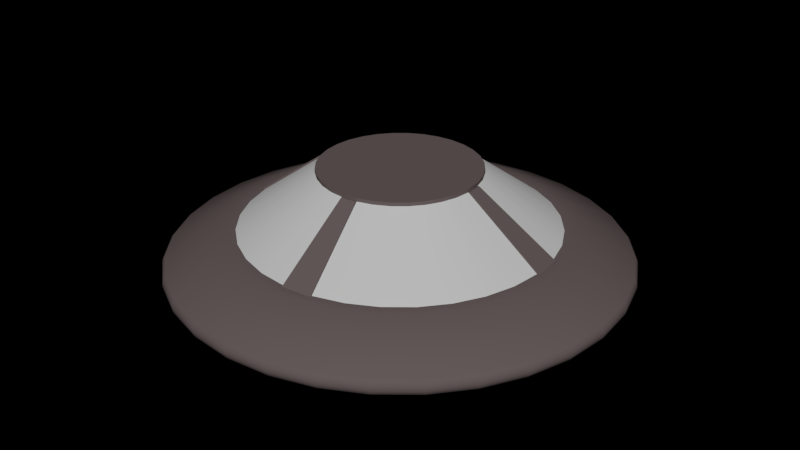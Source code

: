 # Source: Spaceship.blend  (saved by Blender 2.79.0; exported with 4.5.12 LTS)
import bpy
from mathutils import Matrix  # noqa: F401  (used for matrix-valued properties, if any)

bpy.ops.wm.read_factory_settings(use_empty=True)
scene = bpy.context.scene
scene.name = 'Scene'

# ---- collections
col_collection_2 = bpy.data.collections.new('Collection 2'); scene.collection.children.link(col_collection_2)

# ---- materials (node trees are filled in below, after node groups)
mat_material = bpy.data.materials.new('Material')
mat_material.alpha_threshold = 0.0
mat_material.diffuse_color = (0.1144, 0.1144, 0.1144, 1.0)
mat_material.roughness = 0.5
mat_material_001 = bpy.data.materials.new('Material.001')
mat_material_001.alpha_threshold = 0.0
mat_material_001.roughness = 0.5

# ---- material node trees
mat_material.use_nodes = True; mat_material.node_tree.nodes.clear()
_N = mat_material.node_tree.nodes; _L = mat_material.node_tree.links
n0 = _N.new('ShaderNodeOutputMaterial'); n0.name = 'Material Output'; n0.location = (300, 300)
n1 = _N.new('ShaderNodeBsdfDiffuse'); n1.name = 'Diffuse BSDF'; n1.location = (10, 300)
n1.inputs[0].default_value = (0.1392, 0.1101, 0.1091, 1.0)
_L.new(n1.outputs[0], n0.inputs[0])
n0.is_active_output = True
mat_material_001.use_nodes = True; mat_material_001.node_tree.nodes.clear()
_N = mat_material_001.node_tree.nodes; _L = mat_material_001.node_tree.links
n0 = _N.new('ShaderNodeOutputMaterial'); n0.name = 'Material Output'; n0.location = (300, 300)
n1 = _N.new('ShaderNodeBsdfDiffuse'); n1.name = 'Diffuse BSDF'; n1.location = (10, 300)
_L.new(n1.outputs[0], n0.inputs[0])
n0.is_active_output = True

# ---- world
world_world = bpy.data.worlds.new('World'); scene.world = world_world
world_world.color = (0.0, 0.0, 0.0)
world_world.use_sun_shadow = False
world_world.sun_shadow_jitter_overblur = 0.0
world_world.cycles.sampling_method = 'MANUAL'

# ---- meshes
me_cylinder_001 = bpy.data.meshes.new('Cylinder.001')
me_cylinder_001.from_pydata([(2.43e-07, 26.83, 5.607), (26.31, 5.234, 5.607), (26.83, -2.598e-06, 5.607), (5.234, -26.31, 5.607), (-8.498e-06, -26.83, 5.607), (-26.31, -5.234, 5.607), (-26.83, 2.128e-05, 5.607), (-5.233, 26.31, 5.607), (2.072e-06, 13.66, 15.22), (2.665, 13.4, 15.22), (5.228, 12.62, 15.22), (7.59, 11.36, 15.22), (9.66, 9.66, 15.22), (11.36, 7.59, 15.22), (12.62, 5.228, 15.22), (13.4, 2.665, 15.22), (13.66, 4.902e-07, 15.22), (13.4, -2.665, 15.22), (12.62, -5.228, 15.22), (11.36, -7.59, 15.22), (9.66, -9.66, 15.22), (7.59, -11.36, 15.22), (5.228, -12.62, 15.22), (2.665, -13.4, 15.22), (-2.379e-06, -13.66, 15.22), (-2.665, -13.4, 15.22), (-5.228, -12.62, 15.22), (-7.59, -11.36, 15.22), (-9.66, -9.66, 15.22), (-11.36, -7.59, 15.22), (-12.62, -5.228, 15.22), (-13.4, -2.665, 15.22), (-13.66, 1.265e-05, 15.22), (-13.4, 2.665, 15.22), (-12.62, 5.228, 15.22), (-11.36, 7.59, 15.22), (-9.66, 9.66, 15.22), (-7.59, 11.36, 15.22), (-5.228, 12.62, 15.22), (-2.665, 13.4, 15.22), (2.057e-06, 13.66, 15.82), (2.665, 13.4, 15.82), (5.228, 12.62, 15.82), (7.59, 11.36, 15.82), (9.66, 9.66, 15.82), (11.36, 7.59, 15.82), (12.62, 5.228, 15.82), (13.4, 2.665, 15.82), (13.66, 4.902e-07, 15.82), (13.4, -2.665, 15.82), (12.62, -5.228, 15.82), (11.36, -7.59, 15.82), (9.66, -9.66, 15.82), (7.59, -11.36, 15.82), (5.228, -12.62, 15.82), (2.665, -13.4, 15.82), (-2.395e-06, -13.66, 15.82), (-2.665, -13.4, 15.82), (-5.228, -12.62, 15.82), (-7.59, -11.36, 15.82), (-9.66, -9.66, 15.82), (-11.36, -7.59, 15.82), (-12.62, -5.228, 15.82), (-13.4, -2.665, 15.82), (-13.66, 1.265e-05, 15.82), (-13.4, 2.665, 15.82), (-12.62, 5.228, 15.82), (-11.36, 7.59, 15.82), (-9.66, 9.66, 15.82), (-7.59, 11.36, 15.82), (-5.228, 12.62, 15.82), (-2.665, 13.4, 15.82), (27.39, -2.724e-06, 5.507), (26.86, 5.343, 5.507), (-8.749e-06, -27.39, 5.507), (5.343, -26.86, 5.507), (-27.39, 2.165e-05, 5.507), (-26.86, -5.343, 5.507), (1.749e-07, 27.39, 5.507), (-5.343, 26.86, 5.507), (13.95, 4.295e-07, 15.32), (13.68, 2.721, 15.32), (-2.502e-06, -13.95, 15.32), (2.721, -13.68, 15.32), (-13.95, 1.284e-05, 15.32), (-13.68, -2.721, 15.32), (2.043e-06, 13.95, 15.32), (-2.721, 13.68, 15.32), (-0.0344, 26.82, 5.572), (5.231, 26.3, 5.56), (10.26, 24.77, 5.56), (14.9, 22.29, 5.56), (18.96, 18.96, 5.56), (22.29, 14.9, 5.56), (24.77, 10.26, 5.56), (26.31, 5.198, 5.572), (26.82, 0.03439, 5.572), (26.3, -5.231, 5.56), (24.77, -10.26, 5.56), (22.29, -14.9, 5.56), (18.96, -18.96, 5.56), (14.9, -22.29, 5.56), (10.26, -24.77, 5.56), (5.198, -26.31, 5.572), (0.03439, -26.82, 5.572), (-5.231, -26.3, 5.56), (-10.26, -24.77, 5.56), (-14.9, -22.29, 5.56), (-18.96, -18.96, 5.56), (-22.29, -14.9, 5.56), (-24.77, -10.26, 5.56), (-26.31, -5.198, 5.572), (-26.82, -0.03437, 5.572), (-26.3, 5.231, 5.56), (-24.77, 10.26, 5.56), (-22.29, 14.9, 5.56), (-18.96, 18.96, 5.56), (-14.9, 22.29, 5.56), (-10.26, 24.77, 5.56), (-5.198, 26.31, 5.572), (-0.01186, 13.62, 15.19), (2.657, 13.36, 15.2), (5.211, 12.58, 15.2), (7.565, 11.32, 15.2), (9.629, 9.629, 15.2), (11.32, 7.565, 15.2), (12.58, 5.211, 15.2), (13.36, 2.646, 15.19), (13.62, 0.01187, 15.19), (13.36, -2.657, 15.2), (12.58, -5.211, 15.2), (11.32, -7.565, 15.2), (9.629, -9.629, 15.2), (7.565, -11.32, 15.2), (5.211, -12.58, 15.2), (2.646, -13.36, 15.19), (0.01186, -13.62, 15.19), (-2.657, -13.36, 15.2), (-5.211, -12.58, 15.2), (-7.565, -11.32, 15.2), (-9.629, -9.629, 15.2), (-11.32, -7.565, 15.2), (-12.58, -5.211, 15.2), (-13.36, -2.646, 15.19), (-13.62, -0.01185, 15.19), (-13.36, 2.657, 15.2), (-12.58, 5.211, 15.2), (-11.32, 7.565, 15.2), (-9.629, 9.629, 15.2), (-7.565, 11.32, 15.2), (-5.211, 12.58, 15.2), (-2.646, 13.36, 15.19), (2.057e-06, 13.63, 15.79), (2.658, 13.36, 15.79), (5.214, 12.59, 15.79), (7.57, 11.33, 15.79), (9.634, 9.634, 15.79), (11.33, 7.57, 15.79), (12.59, 5.214, 15.79), (13.36, 2.658, 15.79), (13.63, 4.902e-07, 15.79), (13.36, -2.658, 15.79), (12.59, -5.214, 15.79), (11.33, -7.57, 15.79), (9.634, -9.634, 15.79), (7.57, -11.33, 15.79), (5.214, -12.59, 15.79), (2.658, -13.36, 15.79), (-2.395e-06, -13.63, 15.79), (-2.658, -13.36, 15.79), (-5.214, -12.59, 15.79), (-7.57, -11.33, 15.79), (-9.634, -9.634, 15.79), (-11.33, -7.57, 15.79), (-12.59, -5.214, 15.79), (-13.36, -2.658, 15.79), (-13.63, 1.265e-05, 15.79), (-13.36, 2.658, 15.79), (-12.59, 5.214, 15.79), (-11.33, 7.57, 15.79), (-9.634, 9.634, 15.79), (-7.57, 11.33, 15.79), (-5.214, 12.59, 15.79), (-2.658, 13.36, 15.79), (27.35, 0.02538, 5.523), (26.83, 5.31, 5.523), (0.02537, -27.35, 5.523), (5.31, -26.83, 5.523), (-27.35, -0.02536, 5.523), (-26.83, -5.31, 5.523), (-0.02538, 27.35, 5.523), (-5.31, 26.83, 5.523), (13.94, 0.03046, 15.28), (13.68, 2.69, 15.28), (0.03046, -13.94, 15.28), (2.69, -13.68, 15.28), (-13.94, -0.03045, 15.28), (-13.68, -2.69, 15.28), (-0.03046, 13.94, 15.28), (-2.69, 13.68, 15.28), (7.819e-07, 21.52, -5.607), (3.91e-08, 28.84, 5.607), (4.197, 21.1, -5.607), (5.626, 28.28, 5.607), (8.234, 19.88, -5.607), (11.03, 26.64, 5.607), (11.95, 17.89, -5.607), (16.02, 23.98, 5.607), (15.21, 15.21, -5.607), (20.39, 20.39, 5.607), (17.89, 11.95, -5.607), (23.98, 16.02, 5.607), (19.88, 8.234, -5.607), (26.64, 11.03, 5.607), (21.1, 4.197, -5.607), (28.28, 5.626, 5.607), (21.52, -1.447e-06, -5.607), (28.84, -3.034e-06, 5.607), (21.1, -4.197, -5.607), (28.28, -5.626, 5.607), (19.88, -8.234, -5.607), (26.64, -11.03, 5.607), (17.89, -11.95, -5.607), (23.98, -16.02, 5.607), (15.21, -15.21, -5.607), (20.39, -20.39, 5.607), (11.95, -17.89, -5.607), (16.02, -23.98, 5.607), (8.234, -19.88, -5.607), (11.03, -26.64, 5.607), (4.197, -21.1, -5.607), (5.626, -28.28, 5.607), (-6.229e-06, -21.52, -5.607), (-9.357e-06, -28.84, 5.607), (-4.197, -21.1, -5.607), (-5.626, -28.28, 5.607), (-8.234, -19.88, -5.607), (-11.03, -26.64, 5.607), (-11.95, -17.89, -5.607), (-16.02, -23.98, 5.607), (-15.21, -15.21, -5.607), (-20.39, -20.39, 5.607), (-17.89, -11.95, -5.607), (-23.98, -16.02, 5.607), (-19.88, -8.234, -5.607), (-26.64, -11.03, 5.607), (-21.1, -4.197, -5.607), (-28.28, -5.625, 5.607), (-21.52, 1.77e-05, -5.607), (-28.84, 2.263e-05, 5.607), (-21.1, 4.198, -5.607), (-28.28, 5.626, 5.607), (-19.88, 8.234, -5.607), (-26.64, 11.03, 5.607), (-17.89, 11.95, -5.607), (-23.98, 16.02, 5.607), (-15.21, 15.21, -5.607), (-20.39, 20.39, 5.607), (-11.95, 17.89, -5.607), (-16.02, 23.98, 5.607), (-8.234, 19.88, -5.607), (-11.03, 26.64, 5.607), (-4.197, 21.1, -5.607), (-5.625, 28.28, 5.607), (2.43e-07, 26.83, 5.607), (5.234, 26.31, 5.607), (10.27, 24.78, 5.607), (14.9, 22.31, 5.607), (18.97, 18.97, 5.607), (22.31, 14.9, 5.607), (24.78, 10.27, 5.607), (26.31, 5.234, 5.607), (26.83, -2.598e-06, 5.607), (26.31, -5.234, 5.607), (24.78, -10.27, 5.607), (22.31, -14.9, 5.607), (18.97, -18.97, 5.607), (14.9, -22.31, 5.607), (10.27, -24.78, 5.607), (5.234, -26.31, 5.607), (-8.498e-06, -26.83, 5.607), (-5.234, -26.31, 5.607), (-10.27, -24.78, 5.607), (-14.9, -22.31, 5.607), (-18.97, -18.97, 5.607), (-22.31, -14.9, 5.607), (-24.78, -10.27, 5.607), (-26.31, -5.234, 5.607), (-26.83, 2.128e-05, 5.607), (-26.31, 5.234, 5.607), (-24.78, 10.27, 5.607), (-22.31, 14.9, 5.607), (-18.97, 18.97, 5.607), (-14.9, 22.31, 5.607), (-10.27, 24.78, 5.607), (-5.233, 26.31, 5.607), (-9.466e-07, 38.55, 1.248), (-9.466e-07, 38.55, -1.248), (-9.686e-07, 38.77, 0.9807), (-9.835e-07, 38.93, 0.6755), (-9.947e-07, 39.03, 0.3444), (-9.984e-07, 39.07, -8.941e-07), (-9.947e-07, 39.03, -0.3444), (-9.835e-07, 38.93, -0.6755), (-9.686e-07, 38.77, -0.9807), (7.521, 37.81, -1.248), (7.521, 37.81, 1.248), (7.563, 38.02, -0.9807), (7.595, 38.18, -0.6755), (7.615, 38.28, -0.3444), (7.621, 38.31, -8.345e-07), (7.615, 38.28, 0.3444), (7.595, 38.18, 0.6755), (7.563, 38.02, 0.9807), (14.75, 35.61, -1.248), (14.75, 35.61, 1.248), (14.84, 35.82, -0.9807), (14.9, 35.97, -0.6755), (14.94, 36.06, -0.3444), (14.95, 36.09, -8.941e-07), (14.94, 36.06, 0.3444), (14.9, 35.97, 0.6755), (14.84, 35.82, 0.9807), (21.42, 32.05, -1.248), (21.42, 32.05, 1.248), (21.54, 32.23, -0.9807), (21.63, 32.37, -0.6755), (21.68, 32.45, -0.3444), (21.7, 32.48, -8.941e-07), (21.68, 32.45, 0.3444), (21.63, 32.37, 0.6755), (21.54, 32.23, 0.9807), (27.26, 27.26, -1.248), (27.26, 27.26, 1.248), (27.41, 27.41, -0.9807), (27.53, 27.53, -0.6755), (27.6, 27.6, -0.3444), (27.62, 27.62, -1.013e-06), (27.6, 27.6, 0.3444), (27.53, 27.53, 0.6755), (27.41, 27.41, 0.9807), (32.05, 21.42, -1.248), (32.05, 21.42, 1.248), (32.23, 21.54, -0.9807), (32.37, 21.63, -0.6755), (32.45, 21.68, -0.3444), (32.48, 21.7, -6.557e-07), (32.45, 21.68, 0.3444), (32.37, 21.63, 0.6755), (32.23, 21.54, 0.9807), (35.61, 14.75, -1.248), (35.61, 14.75, 1.248), (35.82, 14.84, -0.9807), (35.97, 14.9, -0.6755), (36.06, 14.94, -0.3444), (36.09, 14.95, -4.768e-07), (36.06, 14.94, 0.3444), (35.97, 14.9, 0.6755), (35.82, 14.84, 0.9807), (37.81, 7.521, -1.248), (37.81, 7.521, 1.248), (38.02, 7.563, -0.9807), (38.18, 7.595, -0.6755), (38.28, 7.615, -0.3444), (38.31, 7.621, 0.0), (38.28, 7.615, 0.3444), (38.18, 7.595, 0.6755), (38.02, 7.563, 0.9807), (38.55, -5.141e-06, -1.248), (38.55, -5.141e-06, 1.248), (38.77, -5.187e-06, -0.9807), (38.93, -5.223e-06, -0.6755), (39.03, -5.247e-06, -0.3444), (39.07, -5.253e-06, -2.98e-07), (39.03, -5.247e-06, 0.3444), (38.93, -5.223e-06, 0.6755), (38.77, -5.187e-06, 0.9807), (37.81, -7.521, -1.248), (37.81, -7.521, 1.248), (38.02, -7.563, -0.9807), (38.18, -7.595, -0.6755), (38.28, -7.615, -0.3444), (38.31, -7.621, -5.364e-07), (38.28, -7.615, 0.3444), (38.18, -7.595, 0.6755), (38.02, -7.563, 0.9807), (35.61, -14.75, -1.248), (35.61, -14.75, 1.248), (35.82, -14.84, -0.9807), (35.97, -14.9, -0.6755), (36.06, -14.94, -0.3444), (36.09, -14.95, -6.557e-07), (36.06, -14.94, 0.3444), (35.97, -14.9, 0.6755), (35.82, -14.84, 0.9807), (32.05, -21.42, -1.248), (32.05, -21.42, 1.248), (32.23, -21.54, -0.9807), (32.37, -21.63, -0.6755), (32.45, -21.68, -0.3444), (32.48, -21.7, -7.749e-07), (32.45, -21.68, 0.3444), (32.37, -21.63, 0.6755), (32.23, -21.54, 0.9807), (27.26, -27.26, -1.248), (27.26, -27.26, 1.248), (27.41, -27.41, -0.9807), (27.53, -27.53, -0.6755), (27.6, -27.6, -0.3444), (27.62, -27.62, -1.013e-06), (27.6, -27.6, 0.3444), (27.53, -27.53, 0.6755), (27.41, -27.41, 0.9807), (21.42, -32.05, -1.248), (21.42, -32.05, 1.248), (21.54, -32.23, -0.9807), (21.63, -32.37, -0.6755), (21.68, -32.45, -0.3444), (21.7, -32.48, -9.537e-07), (21.68, -32.45, 0.3444), (21.63, -32.37, 0.6755), (21.54, -32.23, 0.9807), (14.75, -35.61, -1.248), (14.75, -35.61, 1.248), (14.84, -35.82, -0.9807), (14.9, -35.97, -0.6755), (14.94, -36.06, -0.3444), (14.95, -36.09, -1.192e-06), (14.94, -36.06, 0.3444), (14.9, -35.97, 0.6755), (14.84, -35.82, 0.9807), (7.521, -37.81, -1.248), (7.521, -37.81, 1.248), (7.563, -38.02, -0.9807), (7.595, -38.18, -0.6755), (7.615, -38.28, -0.3444), (7.621, -38.31, -1.192e-06), (7.615, -38.28, 0.3444), (7.595, -38.18, 0.6755), (7.563, -38.02, 0.9807), (-1.351e-05, -38.55, -1.248), (-1.351e-05, -38.55, 1.248), (-1.36e-05, -38.77, -0.9807), (-1.367e-05, -38.93, -0.6755), (-1.372e-05, -39.03, -0.3444), (-1.373e-05, -39.07, -1.192e-06), (-1.372e-05, -39.03, 0.3444), (-1.367e-05, -38.93, 0.6755), (-1.36e-05, -38.77, 0.9807), (-7.521, -37.81, -1.248), (-7.521, -37.81, 1.248), (-7.563, -38.02, -0.9807), (-7.595, -38.18, -0.6755), (-7.615, -38.28, -0.3444), (-7.621, -38.31, -1.192e-06), (-7.615, -38.28, 0.3444), (-7.595, -38.18, 0.6755), (-7.563, -38.02, 0.9807), (-14.75, -35.61, -1.248), (-14.75, -35.61, 1.248), (-14.84, -35.82, -0.9807), (-14.9, -35.97, -0.6755), (-14.94, -36.06, -0.3444), (-14.95, -36.09, -1.132e-06), (-14.94, -36.06, 0.3444), (-14.9, -35.97, 0.6755), (-14.84, -35.82, 0.9807), (-21.42, -32.05, -1.248), (-21.42, -32.05, 1.248), (-21.54, -32.23, -0.9807), (-21.63, -32.37, -0.6755), (-21.68, -32.45, -0.3444), (-21.7, -32.48, -1.192e-06), (-21.68, -32.45, 0.3444), (-21.63, -32.37, 0.6755), (-21.54, -32.23, 0.9807), (-27.26, -27.26, -1.248), (-27.26, -27.26, 1.248), (-27.41, -27.41, -0.9807), (-27.53, -27.53, -0.6755), (-27.6, -27.6, -0.3444), (-27.62, -27.62, -1.192e-06), (-27.6, -27.6, 0.3444), (-27.53, -27.53, 0.6755), (-27.41, -27.41, 0.9807), (-32.05, -21.42, -1.248), (-32.05, -21.42, 1.248), (-32.23, -21.54, -0.9807), (-32.37, -21.63, -0.6755), (-32.45, -21.68, -0.3444), (-32.48, -21.7, -1.192e-06), (-32.45, -21.68, 0.3444), (-32.37, -21.63, 0.6755), (-32.23, -21.54, 0.9807), (-35.61, -14.75, -1.248), (-35.61, -14.75, 1.248), (-35.82, -14.84, -0.9807), (-35.97, -14.9, -0.6755), (-36.06, -14.94, -0.3444), (-36.09, -14.95, -1.192e-06), (-36.06, -14.94, 0.3444), (-35.97, -14.9, 0.6755), (-35.82, -14.84, 0.9807), (-37.81, -7.521, -1.248), (-37.81, -7.521, 1.248), (-38.02, -7.563, -0.9807), (-38.18, -7.595, -0.6755), (-38.28, -7.615, -0.3444), (-38.31, -7.621, -1.132e-06), (-38.28, -7.615, 0.3444), (-38.18, -7.595, 0.6755), (-38.02, -7.563, 0.9807), (-38.55, 2.917e-05, -1.248), (-38.55, 2.917e-05, 1.248), (-38.77, 2.932e-05, -0.9807), (-38.93, 2.943e-05, -0.6755), (-39.03, 2.95e-05, -0.3444), (-39.07, 2.952e-05, -1.192e-06), (-39.03, 2.95e-05, 0.3444), (-38.93, 2.943e-05, 0.6755), (-38.77, 2.932e-05, 0.9807), (-37.81, 7.521, -1.248), (-37.81, 7.521, 1.248), (-38.02, 7.563, -0.9807), (-38.18, 7.595, -0.6755), (-38.28, 7.615, -0.3444), (-38.31, 7.621, -5.364e-07), (-38.28, 7.615, 0.3444), (-38.18, 7.595, 0.6755), (-38.02, 7.563, 0.9807), (-35.61, 14.75, -1.248), (-35.61, 14.75, 1.248), (-35.82, 14.84, -0.9807), (-35.97, 14.9, -0.6755), (-36.06, 14.94, -0.3444), (-36.09, 14.95, -1.788e-07), (-36.06, 14.94, 0.3444), (-35.97, 14.9, 0.6755), (-35.82, 14.84, 0.9807), (-32.05, 21.42, -1.248), (-32.05, 21.42, 1.248), (-32.23, 21.54, -0.9807), (-32.37, 21.63, -0.6755), (-32.45, 21.68, -0.3444), (-32.48, 21.7, -6.557e-07), (-32.45, 21.68, 0.3444), (-32.37, 21.63, 0.6755), (-32.23, 21.54, 0.9807), (-27.26, 27.26, -1.248), (-27.26, 27.26, 1.248), (-27.41, 27.41, -0.9807), (-27.53, 27.53, -0.6755), (-27.6, 27.6, -0.3444), (-27.62, 27.62, -7.749e-07), (-27.6, 27.6, 0.3444), (-27.53, 27.53, 0.6755), (-27.41, 27.41, 0.9807), (-21.42, 32.05, -1.248), (-21.42, 32.05, 1.248), (-21.54, 32.23, -0.9807), (-21.63, 32.37, -0.6755), (-21.68, 32.45, -0.3444), (-21.7, 32.48, -4.172e-07), (-21.68, 32.45, 0.3444), (-21.63, 32.37, 0.6755), (-21.54, 32.23, 0.9807), (-14.75, 35.61, -1.248), (-14.75, 35.61, 1.248), (-14.84, 35.82, -0.9807), (-14.9, 35.97, -0.6755), (-14.94, 36.06, -0.3444), (-14.95, 36.09, -8.345e-07), (-14.94, 36.06, 0.3444), (-14.9, 35.97, 0.6755), (-14.84, 35.82, 0.9807), (-7.521, 37.81, -1.248), (-7.521, 37.81, 1.248), (-7.563, 38.02, -0.9807), (-7.595, 38.18, -0.6755), (-7.615, 38.28, -0.3444), (-7.621, 38.31, -8.345e-07), (-7.615, 38.28, 0.3444), (-7.595, 38.18, 0.6755), (-7.563, 38.02, 0.9807), (27.39, -2.724e-06, 5.507), (26.86, 5.343, 5.507), (-8.749e-06, -27.39, 5.507), (5.343, -26.86, 5.507), (-27.39, 2.165e-05, 5.507), (-26.86, -5.343, 5.507), (1.749e-07, 27.39, 5.507), (-5.343, 26.86, 5.507), (7.819e-07, 21.51, -5.558), (3.91e-08, 28.82, 5.559), (4.196, 21.1, -5.558), (5.623, 28.27, 5.559), (8.231, 19.87, -5.558), (11.03, 26.63, 5.559), (11.95, 17.88, -5.558), (16.01, 23.97, 5.559), (15.21, 15.21, -5.558), (20.38, 20.38, 5.559), (17.88, 11.95, -5.558), (23.97, 16.01, 5.559), (19.87, 8.231, -5.558), (26.63, 11.03, 5.559), (21.1, 4.196, -5.558), (28.27, 5.623, 5.559), (21.51, -1.447e-06, -5.558), (28.82, -3.034e-06, 5.559), (21.1, -4.196, -5.558), (28.27, -5.623, 5.559), (19.87, -8.231, -5.558), (26.63, -11.03, 5.559), (17.88, -11.95, -5.558), (23.97, -16.01, 5.559), (15.21, -15.21, -5.558), (20.38, -20.38, 5.559), (11.95, -17.88, -5.558), (16.01, -23.97, 5.559), (8.231, -19.87, -5.558), (11.03, -26.63, 5.559), (4.196, -21.1, -5.558), (5.623, -28.27, 5.559), (-6.229e-06, -21.51, -5.558), (-9.357e-06, -28.82, 5.559), (-4.196, -21.1, -5.558), (-5.623, -28.27, 5.559), (-8.231, -19.87, -5.558), (-11.03, -26.63, 5.559), (-11.95, -17.88, -5.558), (-16.01, -23.97, 5.559), (-15.21, -15.21, -5.558), (-20.38, -20.38, 5.559), (-17.88, -11.95, -5.558), (-23.97, -16.01, 5.559), (-19.87, -8.231, -5.558), (-26.63, -11.03, 5.559), (-21.1, -4.196, -5.558), (-28.27, -5.623, 5.559), (-21.51, 1.77e-05, -5.558), (-28.82, 2.263e-05, 5.559), (-21.1, 4.196, -5.558), (-28.27, 5.623, 5.559), (-19.87, 8.231, -5.558), (-26.63, 11.03, 5.559), (-17.88, 11.95, -5.558), (-23.97, 16.01, 5.559), (-15.21, 15.21, -5.558), (-20.38, 20.38, 5.559), (-11.95, 17.88, -5.558), (-16.01, 23.97, 5.559), (-8.231, 19.87, -5.558), (-11.03, 26.63, 5.559), (-4.196, 21.1, -5.558), (-5.623, 28.27, 5.559), (-0.0344, 26.82, 5.572), (5.231, 26.3, 5.56), (10.26, 24.77, 5.56), (14.9, 22.29, 5.56), (18.96, 18.96, 5.56), (22.29, 14.9, 5.56), (24.77, 10.26, 5.56), (26.31, 5.198, 5.572), (26.82, 0.03439, 5.572), (26.3, -5.231, 5.56), (24.77, -10.26, 5.56), (22.29, -14.9, 5.56), (18.96, -18.96, 5.56), (14.9, -22.29, 5.56), (10.26, -24.77, 5.56), (5.198, -26.31, 5.572), (0.03439, -26.82, 5.572), (-5.231, -26.3, 5.56), (-10.26, -24.77, 5.56), (-14.9, -22.29, 5.56), (-18.96, -18.96, 5.56), (-22.29, -14.9, 5.56), (-24.77, -10.26, 5.56), (-26.31, -5.198, 5.572), (-26.82, -0.03437, 5.572), (-26.3, 5.231, 5.56), (-24.77, 10.26, 5.56), (-22.29, 14.9, 5.56), (-18.96, 18.96, 5.56), (-14.9, 22.29, 5.56), (-10.26, 24.77, 5.56), (-5.198, 26.31, 5.572), (-9.466e-07, 38.52, 1.209), (-9.466e-07, 38.52, -1.206), (-9.686e-07, 38.73, 0.9531), (-9.835e-07, 38.89, 0.6565), (-9.947e-07, 38.98, 0.3347), (-9.984e-07, 39.02, -8.941e-07), (-9.947e-07, 38.98, -0.3347), (-9.835e-07, 38.89, -0.6565), (-9.686e-07, 38.73, -0.9531), (7.515, 37.78, -1.206), (7.515, 37.78, 1.209), (7.555, 37.98, -0.9531), (7.586, 38.14, -0.6565), (7.605, 38.23, -0.3347), (7.612, 38.27, -8.345e-07), (7.605, 38.23, 0.3347), (7.586, 38.14, 0.6565), (7.555, 37.98, 0.9531), (14.74, 35.59, -1.206), (14.74, 35.59, 1.209), (14.82, 35.78, -0.9531), (14.88, 35.93, -0.6565), (14.92, 36.02, -0.3347), (14.93, 36.05, -8.941e-07), (14.92, 36.02, 0.3347), (14.88, 35.93, 0.6565), (14.82, 35.78, 0.9531), (21.4, 32.03, -1.206), (21.4, 32.03, 1.209), (21.52, 32.2, -0.9531), (21.6, 32.33, -0.6565), (21.66, 32.41, -0.3347), (21.68, 32.44, -8.941e-07), (21.66, 32.41, 0.3347), (21.6, 32.33, 0.6565), (21.52, 32.2, 0.9531), (27.24, 27.24, -1.206), (27.24, 27.24, 1.209), (27.38, 27.38, -0.9531), (27.5, 27.5, -0.6565), (27.56, 27.56, -0.3347), (27.59, 27.59, -1.013e-06), (27.56, 27.56, 0.3347), (27.5, 27.5, 0.6565), (27.38, 27.38, 0.9531), (32.03, 21.4, -1.206), (32.03, 21.4, 1.209), (32.2, 21.52, -0.9531), (32.33, 21.6, -0.6565), (32.41, 21.66, -0.3347), (32.44, 21.68, -6.557e-07), (32.41, 21.66, 0.3347), (32.33, 21.6, 0.6565), (32.2, 21.52, 0.9531), (35.59, 14.74, -1.206), (35.59, 14.74, 1.209), (35.78, 14.82, -0.9531), (35.93, 14.88, -0.6565), (36.02, 14.92, -0.3347), (36.05, 14.93, -4.768e-07), (36.02, 14.92, 0.3347), (35.93, 14.88, 0.6565), (35.78, 14.82, 0.9531), (37.78, 7.515, -1.206), (37.78, 7.515, 1.209), (37.98, 7.555, -0.9531), (38.14, 7.586, -0.6565), (38.23, 7.605, -0.3347), (38.27, 7.612, 0.0), (38.23, 7.605, 0.3347), (38.14, 7.586, 0.6565), (37.98, 7.555, 0.9531), (38.52, -5.141e-06, -1.206), (38.52, -5.141e-06, 1.209), (38.73, -5.187e-06, -0.9531), (38.89, -5.223e-06, -0.6565), (38.98, -5.247e-06, -0.3347), (39.02, -5.253e-06, -2.98e-07), (38.98, -5.247e-06, 0.3347), (38.89, -5.223e-06, 0.6565), (38.73, -5.187e-06, 0.9531), (37.78, -7.515, -1.206), (37.78, -7.515, 1.209), (37.98, -7.555, -0.9531), (38.14, -7.586, -0.6565), (38.23, -7.605, -0.3347), (38.27, -7.612, -5.364e-07), (38.23, -7.605, 0.3347), (38.14, -7.586, 0.6565), (37.98, -7.555, 0.9531), (35.59, -14.74, -1.206), (35.59, -14.74, 1.209), (35.78, -14.82, -0.9531), (35.93, -14.88, -0.6565), (36.02, -14.92, -0.3347), (36.05, -14.93, -6.557e-07), (36.02, -14.92, 0.3347), (35.93, -14.88, 0.6565), (35.78, -14.82, 0.9531), (32.03, -21.4, -1.206), (32.03, -21.4, 1.209), (32.2, -21.52, -0.9531), (32.33, -21.6, -0.6565), (32.41, -21.66, -0.3347), (32.44, -21.68, -7.749e-07), (32.41, -21.66, 0.3347), (32.33, -21.6, 0.6565), (32.2, -21.52, 0.9531), (27.24, -27.24, -1.206), (27.24, -27.24, 1.209), (27.38, -27.38, -0.9531), (27.5, -27.5, -0.6565), (27.56, -27.56, -0.3347), (27.59, -27.59, -1.013e-06), (27.56, -27.56, 0.3347), (27.5, -27.5, 0.6565), (27.38, -27.38, 0.9531), (21.4, -32.03, -1.206), (21.4, -32.03, 1.209), (21.52, -32.2, -0.9531), (21.6, -32.33, -0.6565), (21.66, -32.41, -0.3347), (21.68, -32.44, -9.537e-07), (21.66, -32.41, 0.3347), (21.6, -32.33, 0.6565), (21.52, -32.2, 0.9531), (14.74, -35.59, -1.206), (14.74, -35.59, 1.209), (14.82, -35.78, -0.9531), (14.88, -35.93, -0.6565), (14.92, -36.02, -0.3347), (14.93, -36.05, -1.192e-06), (14.92, -36.02, 0.3347), (14.88, -35.93, 0.6565), (14.82, -35.78, 0.9531), (7.515, -37.78, -1.206), (7.515, -37.78, 1.209), (7.555, -37.98, -0.9531), (7.586, -38.14, -0.6565), (7.605, -38.23, -0.3347), (7.612, -38.27, -1.192e-06), (7.605, -38.23, 0.3347), (7.586, -38.14, 0.6565), (7.555, -37.98, 0.9531), (-1.351e-05, -38.52, -1.206), (-1.351e-05, -38.52, 1.209), (-1.36e-05, -38.73, -0.9531), (-1.367e-05, -38.89, -0.6565), (-1.372e-05, -38.98, -0.3347), (-1.373e-05, -39.02, -1.192e-06), (-1.372e-05, -38.98, 0.3347), (-1.367e-05, -38.89, 0.6565), (-1.36e-05, -38.73, 0.9531), (-7.515, -37.78, -1.206), (-7.515, -37.78, 1.209), (-7.555, -37.98, -0.9531), (-7.586, -38.14, -0.6565), (-7.605, -38.23, -0.3347), (-7.612, -38.27, -1.192e-06), (-7.605, -38.23, 0.3347), (-7.586, -38.14, 0.6565), (-7.555, -37.98, 0.9531), (-14.74, -35.59, -1.206), (-14.74, -35.59, 1.209), (-14.82, -35.78, -0.9531), (-14.88, -35.93, -0.6565), (-14.92, -36.02, -0.3347), (-14.93, -36.05, -1.132e-06), (-14.92, -36.02, 0.3347), (-14.88, -35.93, 0.6565), (-14.82, -35.78, 0.9531), (-21.4, -32.03, -1.206), (-21.4, -32.03, 1.209), (-21.52, -32.2, -0.9531), (-21.6, -32.33, -0.6565), (-21.66, -32.41, -0.3347), (-21.68, -32.44, -1.192e-06), (-21.66, -32.41, 0.3347), (-21.6, -32.33, 0.6565), (-21.52, -32.2, 0.9531), (-27.24, -27.24, -1.206), (-27.24, -27.24, 1.209), (-27.38, -27.38, -0.9531), (-27.5, -27.5, -0.6565), (-27.56, -27.56, -0.3347), (-27.59, -27.59, -1.192e-06), (-27.56, -27.56, 0.3347), (-27.5, -27.5, 0.6565), (-27.38, -27.38, 0.9531), (-32.03, -21.4, -1.206), (-32.03, -21.4, 1.209), (-32.2, -21.52, -0.9531), (-32.33, -21.6, -0.6565), (-32.41, -21.66, -0.3347), (-32.44, -21.68, -1.192e-06), (-32.41, -21.66, 0.3347), (-32.33, -21.6, 0.6565), (-32.2, -21.52, 0.9531), (-35.59, -14.74, -1.206), (-35.59, -14.74, 1.209), (-35.78, -14.82, -0.9531), (-35.93, -14.88, -0.6565), (-36.02, -14.92, -0.3347), (-36.05, -14.93, -1.192e-06), (-36.02, -14.92, 0.3347), (-35.93, -14.88, 0.6565), (-35.78, -14.82, 0.9531), (-37.78, -7.515, -1.206), (-37.78, -7.515, 1.209), (-37.98, -7.555, -0.9531), (-38.14, -7.586, -0.6565), (-38.23, -7.605, -0.3347), (-38.27, -7.612, -1.132e-06), (-38.23, -7.605, 0.3347), (-38.14, -7.586, 0.6565), (-37.98, -7.555, 0.9531), (-38.52, 2.917e-05, -1.206), (-38.52, 2.917e-05, 1.209), (-38.73, 2.932e-05, -0.9531), (-38.89, 2.943e-05, -0.6565), (-38.98, 2.95e-05, -0.3347), (-39.02, 2.952e-05, -1.192e-06), (-38.98, 2.95e-05, 0.3347), (-38.89, 2.943e-05, 0.6565), (-38.73, 2.932e-05, 0.9531), (-37.78, 7.515, -1.206), (-37.78, 7.515, 1.209), (-37.98, 7.555, -0.9531), (-38.14, 7.586, -0.6565), (-38.23, 7.605, -0.3347), (-38.27, 7.612, -5.364e-07), (-38.23, 7.605, 0.3347), (-38.14, 7.586, 0.6565), (-37.98, 7.555, 0.9531), (-35.59, 14.74, -1.206), (-35.59, 14.74, 1.209), (-35.78, 14.82, -0.9531), (-35.93, 14.88, -0.6565), (-36.02, 14.92, -0.3347), (-36.05, 14.93, -1.788e-07), (-36.02, 14.92, 0.3347), (-35.93, 14.88, 0.6565), (-35.78, 14.82, 0.9531), (-32.03, 21.4, -1.206), (-32.03, 21.4, 1.209), (-32.2, 21.52, -0.9531), (-32.33, 21.6, -0.6565), (-32.41, 21.66, -0.3347), (-32.44, 21.68, -6.557e-07), (-32.41, 21.66, 0.3347), (-32.33, 21.6, 0.6565), (-32.2, 21.52, 0.9531), (-27.24, 27.24, -1.206), (-27.24, 27.24, 1.209), (-27.38, 27.38, -0.9531), (-27.5, 27.5, -0.6565), (-27.56, 27.56, -0.3347), (-27.59, 27.59, -7.749e-07), (-27.56, 27.56, 0.3347), (-27.5, 27.5, 0.6565), (-27.38, 27.38, 0.9531), (-21.4, 32.03, -1.206), (-21.4, 32.03, 1.209), (-21.52, 32.2, -0.9531), (-21.6, 32.33, -0.6565), (-21.66, 32.41, -0.3347), (-21.68, 32.44, -4.172e-07), (-21.66, 32.41, 0.3347), (-21.6, 32.33, 0.6565), (-21.52, 32.2, 0.9531), (-14.74, 35.59, -1.206), (-14.74, 35.59, 1.209), (-14.82, 35.78, -0.9531), (-14.88, 35.93, -0.6565), (-14.92, 36.02, -0.3347), (-14.93, 36.05, -8.345e-07), (-14.92, 36.02, 0.3347), (-14.88, 35.93, 0.6565), (-14.82, 35.78, 0.9531), (-7.515, 37.78, -1.206), (-7.514, 37.78, 1.209), (-7.555, 37.98, -0.9531), (-7.586, 38.14, -0.6565), (-7.605, 38.23, -0.3347), (-7.612, 38.27, -8.345e-07), (-7.605, 38.23, 0.3347), (-7.586, 38.14, 0.6565), (-7.555, 37.98, 0.9531), (27.35, 0.02538, 5.523), (26.83, 5.31, 5.523), (0.02537, -27.35, 5.523), (5.31, -26.83, 5.523), (-27.35, -0.02536, 5.523), (-26.83, -5.31, 5.523), (-0.02538, 27.35, 5.523), (-5.31, 26.83, 5.523), (3.74e-06, 3.815e-06, 1.209), (3.815e-06, 3.815e-06, 1.209), (3.815e-06, 3.815e-06, 1.209), (3.815e-06, 3.815e-06, 1.209), (3.815e-06, 3.815e-06, 1.209), (3.815e-06, 3.815e-06, 1.209), (3.815e-06, 3.815e-06, 1.209), (3.815e-06, 3.338e-06, 1.209), (3.815e-06, 3.576e-06, 1.209), (3.815e-06, 3.815e-06, 1.209), (3.815e-06, 3.815e-06, 1.209), (3.815e-06, 3.815e-06, 1.209), (3.815e-06, 3.815e-06, 1.209), (3.815e-06, 3.815e-06, 1.209), (3.815e-06, 3.815e-06, 1.209), (3.815e-06, 3.815e-06, 1.209), (3.74e-06, 3.815e-06, 1.209), (3.815e-06, 3.815e-06, 1.209), (3.815e-06, 3.815e-06, 1.209), (3.815e-06, 3.815e-06, 1.209), (3.815e-06, 3.815e-06, 1.209), (3.815e-06, 3.815e-06, 1.209), (3.815e-06, 3.815e-06, 1.209), (3.815e-06, 3.338e-06, 1.209), (3.815e-06, 3.576e-06, 1.209), (3.815e-06, 3.815e-06, 1.209), (3.815e-06, 3.815e-06, 1.209), (3.815e-06, 3.815e-06, 1.209), (3.815e-06, 3.815e-06, 1.209), (3.815e-06, 3.815e-06, 1.209), (3.815e-06, 3.815e-06, 1.209), (3.815e-06, 3.815e-06, 1.209)], [], [(24, 23, 55, 56), (8, 0, 78, 86), (5, 31, 85, 77), (15, 16, 80, 81), (24, 4, 74, 82), (41, 40, 71, 70, 69, 68, 67, 66, 65, 64, 63, 62, 61, 60, 59, 58, 57, 56, 55, 54, 53, 52, 51, 50, 49, 48, 47, 46, 45, 44, 43, 42), (11, 10, 42, 43), (38, 37, 69, 70), (25, 24, 56, 57), (12, 11, 43, 44), (39, 38, 70, 71), (26, 25, 57, 58), (13, 12, 44, 45), (8, 39, 71, 40), (27, 26, 58, 59), (14, 13, 45, 46), (28, 27, 59, 60), (15, 14, 46, 47), (29, 28, 60, 61), (16, 15, 47, 48), (30, 29, 61, 62), (17, 16, 48, 49), (31, 30, 62, 63), (18, 17, 49, 50), (32, 31, 63, 64), (19, 18, 50, 51), (33, 32, 64, 65), (20, 19, 51, 52), (34, 33, 65, 66), (21, 20, 52, 53), (35, 34, 66, 67), (22, 21, 53, 54), (9, 8, 40, 41), (36, 35, 67, 68), (23, 22, 54, 55), (10, 9, 41, 42), (37, 36, 68, 69), (74, 75, 83, 82), (78, 79, 87, 86), (72, 73, 81, 80), (76, 77, 85, 84), (23, 24, 82, 83), (31, 32, 84, 85), (39, 8, 86, 87), (32, 6, 76, 84), (1, 15, 81, 73), (3, 23, 83, 75), (7, 39, 87, 79), (16, 2, 72, 80), (101, 133, 132, 100), (136, 168, 167, 135), (115, 147, 146, 114), (102, 134, 133, 101), (89, 121, 120, 88), (116, 148, 147, 115), (103, 135, 134, 102), (90, 122, 121, 89), (117, 149, 148, 116), (120, 198, 190, 88), (91, 123, 122, 90), (118, 150, 149, 117), (105, 137, 136, 104), (92, 124, 123, 91), (119, 151, 150, 118), (106, 138, 137, 105), (93, 125, 124, 92), (111, 189, 197, 143), (107, 139, 138, 106), (94, 126, 125, 93), (108, 140, 139, 107), (95, 127, 126, 94), (109, 141, 140, 108), (127, 193, 192, 128), (110, 142, 141, 109), (97, 129, 128, 96), (111, 143, 142, 110), (98, 130, 129, 97), (136, 194, 186, 104), (99, 131, 130, 98), (113, 145, 144, 112), (100, 132, 131, 99), (114, 146, 145, 113), (153, 154, 155, 156, 157, 158, 159, 160, 161, 162, 163, 164, 165, 166, 167, 168, 169, 170, 171, 172, 173, 174, 175, 176, 177, 178, 179, 180, 181, 182, 183, 152), (123, 155, 154, 122), (150, 182, 181, 149), (137, 169, 168, 136), (124, 156, 155, 123), (151, 183, 182, 150), (138, 170, 169, 137), (125, 157, 156, 124), (120, 152, 183, 151), (139, 171, 170, 138), (126, 158, 157, 125), (140, 172, 171, 139), (127, 159, 158, 126), (141, 173, 172, 140), (128, 160, 159, 127), (142, 174, 173, 141), (129, 161, 160, 128), (143, 175, 174, 142), (130, 162, 161, 129), (144, 176, 175, 143), (131, 163, 162, 130), (145, 177, 176, 144), (132, 164, 163, 131), (146, 178, 177, 145), (133, 165, 164, 132), (147, 179, 178, 146), (134, 166, 165, 133), (121, 153, 152, 120), (148, 180, 179, 147), (135, 167, 166, 134), (122, 154, 153, 121), (149, 181, 180, 148), (186, 194, 195, 187), (190, 198, 199, 191), (184, 192, 193, 185), (188, 196, 197, 189), (135, 195, 194, 136), (143, 197, 196, 144), (151, 199, 198, 120), (144, 196, 188, 112), (95, 185, 193, 127), (103, 187, 195, 135), (119, 191, 199, 151), (128, 192, 184, 96), (262, 575, 297, 200), (204, 314, 323, 206), (206, 323, 332, 208), (208, 332, 341, 210), (210, 341, 350, 212), (212, 350, 359, 214), (214, 359, 368, 216), (216, 368, 377, 218), (218, 377, 386, 220), (220, 386, 395, 222), (222, 395, 404, 224), (224, 404, 413, 226), (226, 413, 422, 228), (228, 422, 431, 230), (230, 431, 440, 232), (232, 440, 449, 234), (234, 449, 458, 236), (236, 458, 467, 238), (238, 467, 476, 240), (240, 476, 485, 242), (242, 485, 494, 244), (244, 494, 503, 246), (246, 503, 512, 248), (248, 512, 521, 250), (250, 521, 530, 252), (252, 530, 539, 254), (254, 539, 548, 256), (256, 548, 557, 258), (258, 557, 566, 260), (260, 566, 575, 262), (209, 207, 267, 268), (200, 297, 305, 202), (200, 202, 204, 206, 208, 210, 212, 214, 216, 218, 220, 222, 224, 226, 228, 230, 232, 234, 236, 238, 240, 242, 244, 246, 248, 250, 252, 254, 256, 258, 260, 262), (202, 305, 314, 204), (567, 261, 263, 576), (558, 259, 261, 567), (549, 257, 259, 558), (540, 255, 257, 549), (531, 253, 255, 540), (522, 251, 253, 531), (513, 249, 251, 522), (504, 247, 249, 513), (495, 245, 247, 504), (486, 243, 245, 495), (477, 241, 243, 486), (468, 239, 241, 477), (459, 237, 239, 468), (450, 235, 237, 459), (441, 233, 235, 450), (432, 231, 233, 441), (423, 229, 231, 432), (414, 227, 229, 423), (405, 225, 227, 414), (396, 223, 225, 405), (387, 221, 223, 396), (378, 219, 221, 387), (369, 217, 219, 378), (360, 215, 217, 369), (351, 213, 215, 360), (342, 211, 213, 351), (333, 209, 211, 342), (324, 207, 209, 333), (315, 205, 207, 324), (306, 203, 205, 315), (296, 201, 203, 306), (227, 225, 276, 277), (245, 243, 285, 286), (263, 261, 294, 295), (219, 217, 272, 273), (237, 235, 281, 282), (255, 253, 290, 291), (211, 209, 268, 269), (229, 227, 277, 278), (247, 245, 286, 287), (203, 201, 264, 265), (201, 263, 295, 264), (221, 219, 273, 274), (239, 237, 282, 283), (257, 255, 291, 292), (213, 211, 269, 270), (231, 229, 278, 279), (249, 247, 287, 288), (205, 203, 265, 266), (223, 221, 274, 275), (241, 239, 283, 284), (259, 257, 292, 293), (215, 213, 270, 271), (233, 231, 279, 280), (251, 249, 288, 289), (207, 205, 266, 267), (225, 223, 275, 276), (243, 241, 284, 285), (261, 259, 293, 294), (217, 215, 271, 272), (235, 233, 280, 281), (253, 251, 289, 290), (576, 296, 298, 583), (583, 298, 299, 582), (582, 299, 300, 581), (581, 300, 301, 580), (580, 301, 302, 579), (579, 302, 303, 578), (578, 303, 304, 577), (577, 304, 297, 575), (567, 576, 583, 574), (574, 583, 582, 573), (573, 582, 581, 572), (572, 581, 580, 571), (571, 580, 579, 570), (570, 579, 578, 569), (569, 578, 577, 568), (568, 577, 575, 566), (558, 567, 574, 565), (565, 574, 573, 564), (564, 573, 572, 563), (563, 572, 571, 562), (562, 571, 570, 561), (561, 570, 569, 560), (560, 569, 568, 559), (559, 568, 566, 557), (549, 558, 565, 556), (556, 565, 564, 555), (555, 564, 563, 554), (554, 563, 562, 553), (553, 562, 561, 552), (552, 561, 560, 551), (551, 560, 559, 550), (550, 559, 557, 548), (540, 549, 556, 547), (547, 556, 555, 546), (546, 555, 554, 545), (545, 554, 553, 544), (544, 553, 552, 543), (543, 552, 551, 542), (542, 551, 550, 541), (541, 550, 548, 539), (531, 540, 547, 538), (538, 547, 546, 537), (537, 546, 545, 536), (536, 545, 544, 535), (535, 544, 543, 534), (534, 543, 542, 533), (533, 542, 541, 532), (532, 541, 539, 530), (522, 531, 538, 529), (529, 538, 537, 528), (528, 537, 536, 527), (527, 536, 535, 526), (526, 535, 534, 525), (525, 534, 533, 524), (524, 533, 532, 523), (523, 532, 530, 521), (513, 522, 529, 520), (520, 529, 528, 519), (519, 528, 527, 518), (518, 527, 526, 517), (517, 526, 525, 516), (516, 525, 524, 515), (515, 524, 523, 514), (514, 523, 521, 512), (504, 513, 520, 511), (511, 520, 519, 510), (510, 519, 518, 509), (509, 518, 517, 508), (508, 517, 516, 507), (507, 516, 515, 506), (506, 515, 514, 505), (505, 514, 512, 503), (495, 504, 511, 502), (502, 511, 510, 501), (501, 510, 509, 500), (500, 509, 508, 499), (499, 508, 507, 498), (498, 507, 506, 497), (497, 506, 505, 496), (496, 505, 503, 494), (486, 495, 502, 493), (493, 502, 501, 492), (492, 501, 500, 491), (491, 500, 499, 490), (490, 499, 498, 489), (489, 498, 497, 488), (488, 497, 496, 487), (487, 496, 494, 485), (477, 486, 493, 484), (484, 493, 492, 483), (483, 492, 491, 482), (482, 491, 490, 481), (481, 490, 489, 480), (480, 489, 488, 479), (479, 488, 487, 478), (478, 487, 485, 476), (468, 477, 484, 475), (475, 484, 483, 474), (474, 483, 482, 473), (473, 482, 481, 472), (472, 481, 480, 471), (471, 480, 479, 470), (470, 479, 478, 469), (469, 478, 476, 467), (459, 468, 475, 466), (466, 475, 474, 465), (465, 474, 473, 464), (464, 473, 472, 463), (463, 472, 471, 462), (462, 471, 470, 461), (461, 470, 469, 460), (460, 469, 467, 458), (450, 459, 466, 457), (457, 466, 465, 456), (456, 465, 464, 455), (455, 464, 463, 454), (454, 463, 462, 453), (453, 462, 461, 452), (452, 461, 460, 451), (451, 460, 458, 449), (441, 450, 457, 448), (448, 457, 456, 447), (447, 456, 455, 446), (446, 455, 454, 445), (445, 454, 453, 444), (444, 453, 452, 443), (443, 452, 451, 442), (442, 451, 449, 440), (432, 441, 448, 439), (439, 448, 447, 438), (438, 447, 446, 437), (437, 446, 445, 436), (436, 445, 444, 435), (435, 444, 443, 434), (434, 443, 442, 433), (433, 442, 440, 431), (423, 432, 439, 430), (430, 439, 438, 429), (429, 438, 437, 428), (428, 437, 436, 427), (427, 436, 435, 426), (426, 435, 434, 425), (425, 434, 433, 424), (424, 433, 431, 422), (414, 423, 430, 421), (421, 430, 429, 420), (420, 429, 428, 419), (419, 428, 427, 418), (418, 427, 426, 417), (417, 426, 425, 416), (416, 425, 424, 415), (415, 424, 422, 413), (405, 414, 421, 412), (412, 421, 420, 411), (411, 420, 419, 410), (410, 419, 418, 409), (409, 418, 417, 408), (408, 417, 416, 407), (407, 416, 415, 406), (406, 415, 413, 404), (396, 405, 412, 403), (403, 412, 411, 402), (402, 411, 410, 401), (401, 410, 409, 400), (400, 409, 408, 399), (399, 408, 407, 398), (398, 407, 406, 397), (397, 406, 404, 395), (387, 396, 403, 394), (394, 403, 402, 393), (393, 402, 401, 392), (392, 401, 400, 391), (391, 400, 399, 390), (390, 399, 398, 389), (389, 398, 397, 388), (388, 397, 395, 386), (378, 387, 394, 385), (385, 394, 393, 384), (384, 393, 392, 383), (383, 392, 391, 382), (382, 391, 390, 381), (381, 390, 389, 380), (380, 389, 388, 379), (379, 388, 386, 377), (369, 378, 385, 376), (376, 385, 384, 375), (375, 384, 383, 374), (374, 383, 382, 373), (373, 382, 381, 372), (372, 381, 380, 371), (371, 380, 379, 370), (370, 379, 377, 368), (360, 369, 376, 367), (367, 376, 375, 366), (366, 375, 374, 365), (365, 374, 373, 364), (364, 373, 372, 363), (363, 372, 371, 362), (362, 371, 370, 361), (361, 370, 368, 359), (351, 360, 367, 358), (358, 367, 366, 357), (357, 366, 365, 356), (356, 365, 364, 355), (355, 364, 363, 354), (354, 363, 362, 353), (353, 362, 361, 352), (352, 361, 359, 350), (342, 351, 358, 349), (349, 358, 357, 348), (348, 357, 356, 347), (347, 356, 355, 346), (346, 355, 354, 345), (345, 354, 353, 344), (344, 353, 352, 343), (343, 352, 350, 341), (333, 342, 349, 340), (340, 349, 348, 339), (339, 348, 347, 338), (338, 347, 346, 337), (337, 346, 345, 336), (336, 345, 344, 335), (335, 344, 343, 334), (334, 343, 341, 332), (324, 333, 340, 331), (331, 340, 339, 330), (330, 339, 338, 329), (329, 338, 337, 328), (328, 337, 336, 327), (327, 336, 335, 326), (326, 335, 334, 325), (325, 334, 332, 323), (315, 324, 331, 322), (322, 331, 330, 321), (321, 330, 329, 320), (320, 329, 328, 319), (319, 328, 327, 318), (318, 327, 326, 317), (317, 326, 325, 316), (316, 325, 323, 314), (306, 315, 322, 313), (313, 322, 321, 312), (312, 321, 320, 311), (311, 320, 319, 310), (310, 319, 318, 309), (309, 318, 317, 308), (308, 317, 316, 307), (307, 316, 314, 305), (296, 306, 313, 298), (298, 313, 312, 299), (299, 312, 311, 300), (300, 311, 310, 301), (301, 310, 309, 302), (302, 309, 308, 303), (303, 308, 307, 304), (304, 307, 305, 297), (576, 263, 201, 296), (272, 271, 585, 584), (280, 279, 587, 586), (288, 287, 589, 588), (264, 295, 591, 590), (654, 592, 689, 967), (596, 598, 715, 706), (598, 600, 724, 715), (600, 602, 733, 724), (602, 604, 742, 733), (604, 606, 751, 742), (606, 608, 760, 751), (608, 610, 769, 760), (610, 612, 778, 769), (612, 614, 787, 778), (614, 616, 796, 787), (616, 618, 805, 796), (618, 620, 814, 805), (620, 622, 823, 814), (622, 624, 832, 823), (624, 626, 841, 832), (626, 628, 850, 841), (628, 630, 859, 850), (630, 632, 868, 859), (632, 634, 877, 868), (634, 636, 886, 877), (636, 638, 895, 886), (638, 640, 904, 895), (640, 642, 913, 904), (642, 644, 922, 913), (644, 646, 931, 922), (646, 648, 940, 931), (648, 650, 949, 940), (650, 652, 958, 949), (652, 654, 967, 958), (601, 660, 659, 599), (592, 594, 697, 689), (592, 654, 652, 650, 648, 646, 644, 642, 640, 638, 636, 634, 632, 630, 628, 626, 624, 622, 620, 618, 616, 614, 612, 610, 608, 606, 604, 602, 600, 598, 596, 594), (594, 596, 706, 697), (959, 968, 655, 653), (950, 959, 653, 651), (941, 950, 651, 649), (932, 941, 649, 647), (923, 932, 647, 645), (914, 923, 645, 643), (905, 914, 643, 641), (896, 905, 641, 639), (887, 896, 639, 637), (878, 887, 637, 635), (869, 878, 635, 633), (860, 869, 633, 631), (851, 860, 631, 629), (842, 851, 629, 627), (833, 842, 627, 625), (824, 833, 625, 623), (815, 824, 623, 621), (806, 815, 621, 619), (797, 806, 619, 617), (788, 797, 617, 615), (779, 788, 615, 613), (770, 779, 613, 611), (761, 770, 611, 609), (752, 761, 609, 607), (743, 752, 607, 605), (734, 743, 605, 603), (725, 734, 603, 601), (716, 725, 601, 599), (707, 716, 599, 597), (698, 707, 597, 595), (688, 698, 595, 593), (619, 669, 668, 617), (637, 678, 677, 635), (655, 687, 686, 653), (611, 665, 664, 609), (629, 674, 673, 627), (647, 683, 682, 645), (603, 661, 660, 601), (621, 670, 669, 619), (639, 679, 678, 637), (595, 657, 656, 593), (593, 656, 687, 655), (613, 666, 665, 611), (631, 675, 674, 629), (649, 684, 683, 647), (605, 662, 661, 603), (623, 671, 670, 621), (641, 680, 679, 639), (597, 658, 657, 595), (615, 667, 666, 613), (633, 676, 675, 631), (651, 685, 684, 649), (607, 663, 662, 605), (625, 672, 671, 623), (643, 681, 680, 641), (599, 659, 658, 597), (617, 668, 667, 615), (635, 677, 676, 633), (653, 686, 685, 651), (609, 664, 663, 607), (627, 673, 672, 625), (645, 682, 681, 643), (968, 975, 690, 688), (975, 974, 691, 690), (974, 973, 692, 691), (973, 972, 693, 692), (972, 971, 694, 693), (971, 970, 695, 694), (970, 969, 696, 695), (969, 967, 689, 696), (959, 966, 975, 968), (966, 965, 974, 975), (965, 964, 973, 974), (964, 963, 972, 973), (963, 962, 971, 972), (962, 961, 970, 971), (961, 960, 969, 970), (960, 958, 967, 969), (950, 957, 966, 959), (957, 956, 965, 966), (956, 955, 964, 965), (955, 954, 963, 964), (954, 953, 962, 963), (953, 952, 961, 962), (952, 951, 960, 961), (951, 949, 958, 960), (941, 948, 957, 950), (948, 947, 956, 957), (947, 946, 955, 956), (946, 945, 954, 955), (945, 944, 953, 954), (944, 943, 952, 953), (943, 942, 951, 952), (942, 940, 949, 951), (932, 939, 948, 941), (939, 938, 947, 948), (938, 937, 946, 947), (937, 936, 945, 946), (936, 935, 944, 945), (935, 934, 943, 944), (934, 933, 942, 943), (933, 931, 940, 942), (923, 930, 939, 932), (930, 929, 938, 939), (929, 928, 937, 938), (928, 927, 936, 937), (927, 926, 935, 936), (926, 925, 934, 935), (925, 924, 933, 934), (924, 922, 931, 933), (914, 921, 930, 923), (921, 920, 929, 930), (920, 919, 928, 929), (919, 918, 927, 928), (918, 917, 926, 927), (917, 916, 925, 926), (916, 915, 924, 925), (915, 913, 922, 924), (905, 912, 921, 914), (912, 911, 920, 921), (911, 910, 919, 920), (910, 909, 918, 919), (909, 908, 917, 918), (908, 907, 916, 917), (907, 906, 915, 916), (906, 904, 913, 915), (896, 903, 912, 905), (903, 902, 911, 912), (902, 901, 910, 911), (901, 900, 909, 910), (900, 899, 908, 909), (899, 898, 907, 908), (898, 897, 906, 907), (897, 895, 904, 906), (887, 894, 903, 896), (894, 893, 902, 903), (893, 892, 901, 902), (892, 891, 900, 901), (891, 890, 899, 900), (890, 889, 898, 899), (889, 888, 897, 898), (888, 886, 895, 897), (878, 885, 894, 887), (885, 884, 893, 894), (884, 883, 892, 893), (883, 882, 891, 892), (882, 881, 890, 891), (881, 880, 889, 890), (880, 879, 888, 889), (879, 877, 886, 888), (869, 876, 885, 878), (876, 875, 884, 885), (875, 874, 883, 884), (874, 873, 882, 883), (873, 872, 881, 882), (872, 871, 880, 881), (871, 870, 879, 880), (870, 868, 877, 879), (860, 867, 876, 869), (867, 866, 875, 876), (866, 865, 874, 875), (865, 864, 873, 874), (864, 863, 872, 873), (863, 862, 871, 872), (862, 861, 870, 871), (861, 859, 868, 870), (851, 858, 867, 860), (858, 857, 866, 867), (857, 856, 865, 866), (856, 855, 864, 865), (855, 854, 863, 864), (854, 853, 862, 863), (853, 852, 861, 862), (852, 850, 859, 861), (842, 849, 858, 851), (849, 848, 857, 858), (848, 847, 856, 857), (847, 846, 855, 856), (846, 845, 854, 855), (845, 844, 853, 854), (844, 843, 852, 853), (843, 841, 850, 852), (833, 840, 849, 842), (840, 839, 848, 849), (839, 838, 847, 848), (838, 837, 846, 847), (837, 836, 845, 846), (836, 835, 844, 845), (835, 834, 843, 844), (834, 832, 841, 843), (824, 831, 840, 833), (831, 830, 839, 840), (830, 829, 838, 839), (829, 828, 837, 838), (828, 827, 836, 837), (827, 826, 835, 836), (826, 825, 834, 835), (825, 823, 832, 834), (815, 822, 831, 824), (822, 821, 830, 831), (821, 820, 829, 830), (820, 819, 828, 829), (819, 818, 827, 828), (818, 817, 826, 827), (817, 816, 825, 826), (816, 814, 823, 825), (806, 813, 822, 815), (813, 812, 821, 822), (812, 811, 820, 821), (811, 810, 819, 820), (810, 809, 818, 819), (809, 808, 817, 818), (808, 807, 816, 817), (807, 805, 814, 816), (797, 804, 813, 806), (804, 803, 812, 813), (803, 802, 811, 812), (802, 801, 810, 811), (801, 800, 809, 810), (800, 799, 808, 809), (799, 798, 807, 808), (798, 796, 805, 807), (788, 795, 804, 797), (795, 794, 803, 804), (794, 793, 802, 803), (793, 792, 801, 802), (792, 791, 800, 801), (791, 790, 799, 800), (790, 789, 798, 799), (789, 787, 796, 798), (779, 786, 795, 788), (786, 785, 794, 795), (785, 784, 793, 794), (784, 783, 792, 793), (783, 782, 791, 792), (782, 781, 790, 791), (781, 780, 789, 790), (780, 778, 787, 789), (770, 777, 786, 779), (777, 776, 785, 786), (776, 775, 784, 785), (775, 774, 783, 784), (774, 773, 782, 783), (773, 772, 781, 782), (772, 771, 780, 781), (771, 769, 778, 780), (761, 768, 777, 770), (768, 767, 776, 777), (767, 766, 775, 776), (766, 765, 774, 775), (765, 764, 773, 774), (764, 763, 772, 773), (763, 762, 771, 772), (762, 760, 769, 771), (752, 759, 768, 761), (759, 758, 767, 768), (758, 757, 766, 767), (757, 756, 765, 766), (756, 755, 764, 765), (755, 754, 763, 764), (754, 753, 762, 763), (753, 751, 760, 762), (743, 750, 759, 752), (750, 749, 758, 759), (749, 748, 757, 758), (748, 747, 756, 757), (747, 746, 755, 756), (746, 745, 754, 755), (745, 744, 753, 754), (744, 742, 751, 753), (734, 741, 750, 743), (741, 740, 749, 750), (740, 739, 748, 749), (739, 738, 747, 748), (738, 737, 746, 747), (737, 736, 745, 746), (736, 735, 744, 745), (735, 733, 742, 744), (725, 732, 741, 734), (732, 731, 740, 741), (731, 730, 739, 740), (730, 729, 738, 739), (729, 728, 737, 738), (728, 727, 736, 737), (727, 726, 735, 736), (726, 724, 733, 735), (716, 723, 732, 725), (723, 722, 731, 732), (722, 721, 730, 731), (721, 720, 729, 730), (720, 719, 728, 729), (719, 718, 727, 728), (718, 717, 726, 727), (717, 715, 724, 726), (707, 714, 723, 716), (714, 713, 722, 723), (713, 712, 721, 722), (712, 711, 720, 721), (711, 710, 719, 720), (710, 709, 718, 719), (709, 708, 717, 718), (708, 706, 715, 717), (698, 705, 714, 707), (705, 704, 713, 714), (704, 703, 712, 713), (703, 702, 711, 712), (702, 701, 710, 711), (701, 700, 709, 710), (700, 699, 708, 709), (699, 697, 706, 708), (688, 690, 705, 698), (690, 691, 704, 705), (691, 692, 703, 704), (692, 693, 702, 703), (693, 694, 701, 702), (694, 695, 700, 701), (695, 696, 699, 700), (696, 689, 697, 699), (968, 688, 593, 655), (664, 976, 977, 663), (672, 978, 979, 671), (680, 980, 981, 679), (656, 982, 983, 687), (896, 1007, 1008, 905), (761, 992, 993, 770), (860, 1003, 1004, 869), (698, 985, 986, 707), (725, 988, 989, 734), (959, 1014, 1015, 968), (824, 999, 1000, 833), (923, 1010, 1011, 932), (788, 995, 996, 797), (688, 968, 1015, 984), (887, 1006, 1007, 896), (688, 984, 985, 698), (752, 991, 992, 761), (851, 1002, 1003, 860), (716, 987, 988, 725), (950, 1013, 1014, 959), (815, 998, 999, 824), (914, 1009, 1010, 923), (779, 994, 995, 788), (878, 1005, 1006, 887), (743, 990, 991, 752), (842, 1001, 1002, 851), (941, 1012, 1013, 950), (806, 997, 998, 815), (905, 1008, 1009, 914), (770, 993, 994, 779), (869, 1004, 1005, 878), (707, 986, 987, 716), (734, 989, 990, 743), (833, 1000, 1001, 842), (932, 1011, 1012, 941), (797, 996, 997, 806)])
me_cylinder_001.polygons.foreach_set('use_smooth', [True] * 872)
me_cylinder_001.polygons.foreach_set('material_index', [0, 0, 0, 0, 0, 0, 0, 0, 0, 0, 0, 0, 0, 0, 0, 0, 0, 0, 0, 0, 0, 0, 0, 0, 0, 0, 0, 0, 0, 0, 0, 0, 0, 0, 0, 0, 0, 0, 0, 0, 0, 0, 0, 0, 0, 0, 0, 0, 0, 1, 0, 1, 1, 1, 1, 1, 1, 1, 0, 1, 1, 1, 1, 1, 1, 1, 0, 1, 1, 1, 1, 1, 0, 1, 1, 1, 1, 0, 1, 1, 1, 1, 0, 0, 0, 0, 0, 0, 0, 0, 0, 0, 0, 0, 0, 0, 0, 0, 0, 0, 0, 0, 0, 0, 0, 0, 0, 0, 0, 0, 0, 0, 0, 0, 0, 0, 0, 0, 0, 0, 0, 0, 0, 0, 0, 0, 0, 0, 0, 0, 0, 0, 0, 0, 0, 0, 0, 0, 0, 0, 0, 0, 0, 0, 0, 0, 0, 0, 0, 0, 0, 0, 0, 0, 0, 0, 0, 0, 0, 0, 0, 0, 0, 0, 0, 0, 0, 0, 0, 0, 0, 0, 0, 0, 0, 0, 0, 0, 0, 0, 0, 0, 0, 0, 0, 0, 0, 0, 0, 0, 0, 0, 0, 0, 0, 0, 0, 0, 0, 0, 0, 0, 0, 0, 0, 0, 0, 0, 0, 0, 0, 0, 0, 0, 0, 0, 0, 0, 0, 0, 0, 0, 0, 0, 0, 0, 0, 0, 0, 0, 0, 0, 0, 0, 0, 0, 0, 0, 0, 0, 0, 0, 0, 0, 0, 0, 0, 0, 0, 0, 0, 0, 0, 0, 0, 0, 0, 0, 0, 0, 0, 0, 0, 0, 0, 0, 0, 0, 0, 0, 0, 0, 0, 0, 0, 0, 0, 0, 0, 0, 0, 0, 0, 0, 0, 0, 0, 0, 0, 0, 0, 0, 0, 0, 0, 0, 0, 0, 0, 0, 0, 0, 0, 0, 0, 0, 0, 0, 0, 0, 0, 0, 0, 0, 0, 0, 0, 0, 0, 0, 0, 0, 0, 0, 0, 0, 0, 0, 0, 0, 0, 0, 0, 0, 0, 0, 0, 0, 0, 0, 0, 0, 0, 0, 0, 0, 0, 0, 0, 0, 0, 0, 0, 0, 0, 0, 0, 0, 0, 0, 0, 0, 0, 0, 0, 0, 0, 0, 0, 0, 0, 0, 0, 0, 0, 0, 0, 0, 0, 0, 0, 0, 0, 0, 0, 0, 0, 0, 0, 0, 0, 0, 0, 0, 0, 0, 0, 0, 0, 0, 0, 0, 0, 0, 0, 0, 0, 0, 0, 0, 0, 0, 0, 0, 0, 0, 0, 0, 0, 0, 0, 0, 0, 0, 0, 0, 0, 0, 0, 0, 0, 0, 0, 0, 0, 0, 0, 0, 0, 0, 0, 0, 0, 0, 0, 0, 0, 0, 0, 0, 0, 0, 0, 0, 0, 0, 0, 0, 0, 0, 0, 0, 0, 0, 0, 0, 0, 0, 0, 0, 0, 0, 0, 0, 0, 0, 0, 0, 0, 0, 0, 0, 0, 0, 0, 0, 0, 0, 0, 0, 0, 0, 0, 0, 0, 0, 0, 0, 0, 0, 0, 0, 0, 0, 0, 0, 0, 0, 0, 0, 0, 0, 0, 0, 0, 0, 0, 0, 0, 0, 0, 0, 0, 0, 0, 0, 0, 0, 0, 0, 0, 0, 0, 0, 0, 0, 0, 0, 0, 0, 0, 0, 0, 0, 0, 0, 0, 0, 0, 0, 0, 0, 0, 0, 0, 0, 0, 0, 0, 0, 0, 0, 0, 0, 0, 0, 0, 0, 0, 0, 0, 0, 0, 0, 0, 0, 0, 0, 0, 0, 0, 0, 0, 0, 0, 0, 0, 0, 0, 0, 0, 0, 0, 0, 0, 0, 0, 0, 0, 0, 0, 0, 0, 0, 0, 0, 0, 0, 0, 0, 0, 0, 0, 0, 0, 0, 0, 0, 0, 0, 0, 0, 0, 0, 0, 0, 0, 0, 0, 0, 0, 0, 0, 0, 0, 0, 0, 0, 0, 0, 0, 0, 0, 0, 0, 0, 0, 0, 0, 0, 0, 0, 0, 0, 0, 0, 0, 0, 0, 0, 0, 0, 0, 0, 0, 0, 0, 0, 0, 0, 0, 0, 0, 0, 0, 0, 0, 0, 0, 0, 0, 0, 0, 0, 0, 0, 0, 0, 0, 0, 0, 0, 0, 0, 0, 0, 0, 0, 0, 0, 0, 0, 0, 0, 0, 0, 0, 0, 0, 0, 0, 0, 0, 0, 0, 0, 0, 0, 0, 0, 0, 0, 0, 0, 0, 0, 0, 0, 0, 0, 0, 0, 0, 0, 0, 0, 0, 0, 0, 0, 0, 0, 0, 0, 0, 0, 0, 0, 0, 0, 0, 0, 0, 0, 0, 0, 0, 0, 0, 0, 0, 0, 0, 0, 0, 0, 0, 0, 0, 0, 0, 0, 0, 0, 0, 0, 0, 0, 0, 0, 0, 0, 0, 0, 0, 0, 0, 0, 0, 0, 0, 0, 0, 0, 0, 0, 0, 0, 0, 0, 0, 0, 0, 0, 0, 0, 0, 0, 0, 0, 0, 0, 0, 0, 0, 0, 0, 0, 0, 0, 0, 0, 0, 0, 0, 0, 0, 0, 0, 0, 0, 0, 0, 0, 0, 0, 0, 0, 0, 0, 0, 0, 0, 0, 0, 0, 0, 0, 0, 0, 0, 0, 0, 0, 0, 0, 0, 0, 0, 0, 0, 0, 0, 0, 0, 0, 0, 0, 0, 0, 0, 0])
_k = set([(200, 202), (200, 262), (202, 204), (204, 206), (206, 208), (208, 210), (210, 212), (212, 214), (214, 216), (216, 218), (218, 220), (220, 222), (222, 224), (224, 226), (226, 228), (228, 230), (230, 232), (232, 234), (234, 236), (236, 238), (238, 240), (240, 242), (242, 244), (244, 246), (246, 248), (248, 250), (250, 252), (252, 254), (254, 256), (256, 258), (258, 260), (260, 262), (592, 594), (592, 654), (594, 596), (596, 598), (598, 600), (600, 602), (602, 604), (604, 606), (606, 608), (608, 610), (610, 612), (612, 614), (614, 616), (616, 618), (618, 620), (620, 622), (622, 624), (624, 626), (626, 628), (628, 630), (630, 632), (632, 634), (634, 636), (636, 638), (638, 640), (640, 642), (642, 644), (644, 646), (646, 648), (648, 650), (650, 652), (652, 654)])
me_cylinder_001.attributes.new('sharp_edge', 'BOOLEAN', 'EDGE').data.foreach_set('value', [ (min(e.vertices), max(e.vertices)) in _k for e in me_cylinder_001.edges])
me_cylinder_001.materials.append(mat_material)
me_cylinder_001.materials.append(mat_material_001)
me_cylinder_001.use_remesh_preserve_volume = False
me_cylinder_001.use_remesh_preserve_attributes = False
me_cylinder_001.use_mirror_vertex_groups = False
me_cylinder_001.update()

# ---- objects
ob_ship = bpy.data.objects.new('Ship', me_cylinder_001)

# ---- transforms, parenting, visibility, modifiers, constraints
ob_ship.location = (0.0, 0.0, 0.0)
ob_ship.lineart.crease_threshold = 0.0
_m = ob_ship.modifiers.new('EdgeSplit', 'EDGE_SPLIT')

# ---- collection membership
col_collection_2.objects.link(ob_ship)

# ---- scene / render settings (as saved in the file)
scene.frame_start = 1; scene.frame_end = 250; scene.frame_set(1)
scene.render.engine = 'CYCLES'
scene.render.dither_intensity = 0.0
scene.render.motion_blur_shutter = 1.2
scene.cycles.samples = 144
scene.cycles.sampling_pattern = 'TABULATED_SOBOL'
scene.cycles.use_adaptive_sampling = False
scene.cycles.use_light_tree = False
scene.cycles.blur_glossy = 0.0
scene.cycles.sample_clamp_indirect = 0.0
scene.view_settings.view_transform = 'Filmic'
scene.view_settings.exposure = -0.3672
scene.unit_settings.scale_length = 0.1
bpy.context.view_layer.update()

# ---- added for rendering (the .blend has no active camera and no usable light): camera, sun
cam_auto = bpy.data.cameras.new('AutoCamera')
cam_auto.lens = 50.0
cam_auto.sensor_width = 36.0
cam_auto.clip_end = 1827.59
ob_auto_camera = bpy.data.objects.new('AutoCamera', cam_auto)
scene.collection.objects.link(ob_auto_camera)
ob_auto_camera.location = (104.137, -124.964, 88.4167)
ob_auto_camera.rotation_euler = (1.09748, -7.21219e-08, 0.694738)
scene.camera = ob_auto_camera
light_auto_sun = bpy.data.lights.new('AutoSun', 'SUN')
light_auto_sun.energy = 3.0
light_auto_sun.angle = 0.0523599
ob_auto_sun = bpy.data.objects.new('AutoSun', light_auto_sun)
scene.collection.objects.link(ob_auto_sun)
ob_auto_sun.rotation_euler = (0.872665, 0.174533, 0.523599)
bpy.context.view_layer.update()
